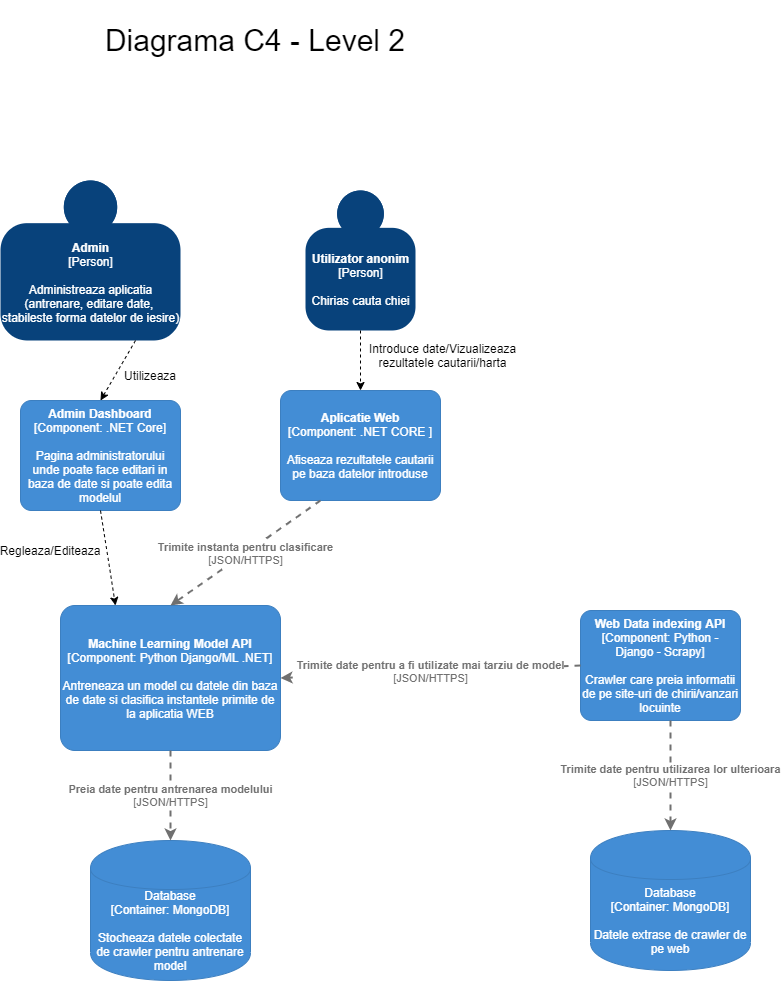

The diagram above was exported from draw.io. Its source (the exported page's mxGraphModel, read from the mxfile embedded in the PNG):
<mxGraphModel dx="1038" dy="1623" grid="1" gridSize="10" guides="1" tooltips="1" connect="1" arrows="1" fold="1" page="1" pageScale="1" pageWidth="850" pageHeight="1100" math="0" shadow="0">
  <root>
    <mxCell id="0" />
    <mxCell id="1" parent="0" />
    <object placeholders="1" c4Name="Utilizator anonim" c4Type="Person" c4Description="Chirias cauta chiei" label="&lt;b&gt;%c4Name%&lt;/b&gt;&lt;div&gt;[%c4Type%]&lt;/div&gt;&lt;br&gt;&lt;div&gt;%c4Description%&lt;/div&gt;" id="lCRpKp3KXfc2B5_sQJSF-1">
      <mxCell style="html=1;dashed=0;whitespace=wrap;fillColor=#08427b;strokeColor=none;fontColor=#ffffff;shape=mxgraph.c4.person;align=center;metaEdit=1;points=[[0.5,0,0],[1,0.5,0],[1,0.75,0],[0.75,1,0],[0.5,1,0],[0.25,1,0],[0,0.75,0],[0,0.5,0]];metaData={&quot;c4Type&quot;:{&quot;editable&quot;:false}};" parent="1" vertex="1">
        <mxGeometry x="505" y="40" width="110.00000000000001" height="140" as="geometry" />
      </mxCell>
    </object>
    <object placeholders="1" c4Name="Aplicatie Web" c4Type="Component" c4Technology=".NET CORE " c4Description="Afiseaza rezultatele cautarii pe baza datelor introduse" label="&lt;b&gt;%c4Name%&lt;/b&gt;&lt;div&gt;[%c4Type%: %c4Technology%]&lt;/div&gt;&lt;br&gt;&lt;div&gt;%c4Description%&lt;/div&gt;" id="lCRpKp3KXfc2B5_sQJSF-3">
      <mxCell style="rounded=1;whiteSpace=wrap;html=1;labelBackgroundColor=none;fillColor=#438DD5;fontColor=#ffffff;align=center;arcSize=10;strokeColor=#3C7FC0;metaEdit=1;metaData={&quot;c4Type&quot;:{&quot;editable&quot;:false}};points=[[0.25,0,0],[0.5,0,0],[0.75,0,0],[1,0.25,0],[1,0.5,0],[1,0.75,0],[0.75,1,0],[0.5,1,0],[0.25,1,0],[0,0.75,0],[0,0.5,0],[0,0.25,0]];" parent="1" vertex="1">
        <mxGeometry x="480" y="240" width="160" height="110.00000000000001" as="geometry" />
      </mxCell>
    </object>
    <object placeholders="1" c4Name="Web Data indexing API" c4Type="Component" c4Technology="Python - Django - Scrapy" c4Description="Crawler care preia informatii de pe site-uri de chirii/vanzari locuinte" label="&lt;b&gt;%c4Name%&lt;/b&gt;&lt;div&gt;[%c4Type%: %c4Technology%]&lt;/div&gt;&lt;br&gt;&lt;div&gt;%c4Description%&lt;/div&gt;" id="lCRpKp3KXfc2B5_sQJSF-5">
      <mxCell style="rounded=1;whiteSpace=wrap;html=1;labelBackgroundColor=none;fillColor=#438DD5;fontColor=#ffffff;align=center;arcSize=10;strokeColor=#3C7FC0;metaEdit=1;metaData={&quot;c4Type&quot;:{&quot;editable&quot;:false}};points=[[0.25,0,0],[0.5,0,0],[0.75,0,0],[1,0.25,0],[1,0.5,0],[1,0.75,0],[0.75,1,0],[0.5,1,0],[0.25,1,0],[0,0.75,0],[0,0.5,0],[0,0.25,0]];" parent="1" vertex="1">
        <mxGeometry x="780" y="460" width="160" height="110.00000000000001" as="geometry" />
      </mxCell>
    </object>
    <object placeholders="1" c4Type="Database" c4Technology="MongoDB" c4Description="Stocheaza datele colectate de crawler pentru antrenare model" label="%c4Type%&lt;div&gt;[Container:&amp;nbsp;%c4Technology%]&lt;/div&gt;&lt;br&gt;&lt;div&gt;%c4Description%&lt;/div&gt;" id="lCRpKp3KXfc2B5_sQJSF-7">
      <mxCell style="shape=cylinder;whiteSpace=wrap;html=1;boundedLbl=1;rounded=0;labelBackgroundColor=none;fillColor=#438DD5;fontSize=12;fontColor=#ffffff;align=center;strokeColor=#3C7FC0;metaEdit=1;points=[[0.5,0,0],[1,0.25,0],[1,0.5,0],[1,0.75,0],[0.5,1,0],[0,0.75,0],[0,0.5,0],[0,0.25,0]];metaData={&quot;c4Type&quot;:{&quot;editable&quot;:false}};" parent="1" vertex="1">
        <mxGeometry x="290" y="690" width="160" height="140" as="geometry" />
      </mxCell>
    </object>
    <object placeholders="1" c4Name="Machine Learning Model API" c4Type="Component" c4Technology="Python Django/ML .NET" c4Description="Antreneaza un model cu datele din baza de date si clasifica instantele primite de la aplicatia WEB" label="&lt;b&gt;%c4Name%&lt;/b&gt;&lt;div&gt;[%c4Type%: %c4Technology%]&lt;/div&gt;&lt;br&gt;&lt;div&gt;%c4Description%&lt;/div&gt;" id="lCRpKp3KXfc2B5_sQJSF-8">
      <mxCell style="rounded=1;whiteSpace=wrap;html=1;labelBackgroundColor=none;fillColor=#438DD5;fontColor=#ffffff;align=center;arcSize=10;strokeColor=#3C7FC0;metaEdit=1;metaData={&quot;c4Type&quot;:{&quot;editable&quot;:false}};points=[[0.25,0,0],[0.5,0,0],[0.75,0,0],[1,0.25,0],[1,0.5,0],[1,0.75,0],[0.75,1,0],[0.5,1,0],[0.25,1,0],[0,0.75,0],[0,0.5,0],[0,0.25,0]];" parent="1" vertex="1">
        <mxGeometry x="260" y="455" width="220" height="145" as="geometry" />
      </mxCell>
    </object>
    <object placeholders="1" c4Type="Relationship" c4Technology="JSON/HTTPS" c4Description="Trimite instanta pentru clasificare" label="&lt;div style=&quot;text-align: left&quot;&gt;&lt;div style=&quot;text-align: center&quot;&gt;&lt;b&gt;%c4Description%&lt;/b&gt;&lt;/div&gt;&lt;div style=&quot;text-align: center&quot;&gt;[%c4Technology%]&lt;/div&gt;&lt;/div&gt;" id="lCRpKp3KXfc2B5_sQJSF-10">
      <mxCell style="edgeStyle=none;rounded=0;html=1;entryX=0.5;entryY=0;jettySize=auto;orthogonalLoop=1;strokeColor=#707070;strokeWidth=2;fontColor=#707070;jumpStyle=none;dashed=1;metaEdit=1;metaData={&quot;c4Type&quot;:{&quot;editable&quot;:false}};exitX=0.25;exitY=1;exitDx=0;exitDy=0;exitPerimeter=0;entryDx=0;entryDy=0;entryPerimeter=0;" parent="1" source="lCRpKp3KXfc2B5_sQJSF-3" target="lCRpKp3KXfc2B5_sQJSF-8" edge="1">
        <mxGeometry width="160" relative="1" as="geometry">
          <mxPoint x="620" y="390" as="sourcePoint" />
          <mxPoint x="780" y="390" as="targetPoint" />
        </mxGeometry>
      </mxCell>
    </object>
    <mxCell id="lCRpKp3KXfc2B5_sQJSF-11" value="" style="endArrow=classic;html=1;exitX=0.5;exitY=1;exitDx=0;exitDy=0;exitPerimeter=0;entryX=0.5;entryY=0;entryDx=0;entryDy=0;entryPerimeter=0;dashed=1;" parent="1" source="lCRpKp3KXfc2B5_sQJSF-1" target="lCRpKp3KXfc2B5_sQJSF-3" edge="1">
      <mxGeometry width="50" height="50" relative="1" as="geometry">
        <mxPoint x="590" y="250" as="sourcePoint" />
        <mxPoint x="640" y="200" as="targetPoint" />
      </mxGeometry>
    </mxCell>
    <mxCell id="lCRpKp3KXfc2B5_sQJSF-12" value="Introduce date/Vizualizeaza rezultatele cautarii/harta" style="text;html=1;strokeColor=none;fillColor=none;align=center;verticalAlign=middle;whiteSpace=wrap;rounded=0;" parent="1" vertex="1">
      <mxGeometry x="560" y="190" width="165" height="30" as="geometry" />
    </mxCell>
    <object placeholders="1" c4Type="Relationship" c4Technology="JSON/HTTPS" c4Description="Trimite date pentru a fi utilizate mai tarziu de model" label="&lt;div style=&quot;text-align: left&quot;&gt;&lt;div style=&quot;text-align: center&quot;&gt;&lt;b&gt;%c4Description%&lt;/b&gt;&lt;/div&gt;&lt;div style=&quot;text-align: center&quot;&gt;[%c4Technology%]&lt;/div&gt;&lt;/div&gt;" id="lCRpKp3KXfc2B5_sQJSF-13">
      <mxCell style="edgeStyle=none;rounded=0;html=1;entryX=1;entryY=0.5;jettySize=auto;orthogonalLoop=1;strokeColor=#707070;strokeWidth=2;fontColor=#707070;jumpStyle=none;dashed=1;metaEdit=1;metaData={&quot;c4Type&quot;:{&quot;editable&quot;:false}};entryDx=0;entryDy=0;entryPerimeter=0;exitX=0;exitY=0.5;exitDx=0;exitDy=0;exitPerimeter=0;" parent="1" source="lCRpKp3KXfc2B5_sQJSF-5" target="lCRpKp3KXfc2B5_sQJSF-8" edge="1">
        <mxGeometry width="160" relative="1" as="geometry">
          <mxPoint x="660" y="470" as="sourcePoint" />
          <mxPoint x="500" y="470" as="targetPoint" />
        </mxGeometry>
      </mxCell>
    </object>
    <object placeholders="1" c4Type="Relationship" c4Technology="JSON/HTTPS" c4Description="Preia date pentru antrenarea modelului" label="&lt;div style=&quot;text-align: left&quot;&gt;&lt;div style=&quot;text-align: center&quot;&gt;&lt;b&gt;%c4Description%&lt;/b&gt;&lt;/div&gt;&lt;div style=&quot;text-align: center&quot;&gt;[%c4Technology%]&lt;/div&gt;&lt;/div&gt;" id="lCRpKp3KXfc2B5_sQJSF-15">
      <mxCell style="edgeStyle=none;rounded=0;html=1;entryX=0.5;entryY=0;jettySize=auto;orthogonalLoop=1;strokeColor=#707070;strokeWidth=2;fontColor=#707070;jumpStyle=none;dashed=1;metaEdit=1;metaData={&quot;c4Type&quot;:{&quot;editable&quot;:false}};entryDx=0;entryDy=0;entryPerimeter=0;exitX=0.5;exitY=1;exitDx=0;exitDy=0;exitPerimeter=0;" parent="1" source="lCRpKp3KXfc2B5_sQJSF-8" target="lCRpKp3KXfc2B5_sQJSF-7" edge="1">
        <mxGeometry width="160" relative="1" as="geometry">
          <mxPoint x="480" y="670" as="sourcePoint" />
          <mxPoint x="725" y="670" as="targetPoint" />
        </mxGeometry>
      </mxCell>
    </object>
    <object placeholders="1" c4Name="Admin" c4Type="Person" c4Description="Administreaza aplicatia&#10;(antrenare, editare date, &#10;stabileste forma datelor de iesire)" label="&lt;b&gt;%c4Name%&lt;/b&gt;&lt;div&gt;[%c4Type%]&lt;/div&gt;&lt;br&gt;&lt;div&gt;%c4Description%&lt;/div&gt;" id="3EX8ZwHMnAgoCs5hQ_kK-1">
      <mxCell style="html=1;dashed=0;whitespace=wrap;fillColor=#08427b;strokeColor=none;fontColor=#ffffff;shape=mxgraph.c4.person;align=center;metaEdit=1;points=[[0.5,0,0],[1,0.5,0],[1,0.75,0],[0.75,1,0],[0.5,1,0],[0.25,1,0],[0,0.75,0],[0,0.5,0]];metaData={&quot;c4Type&quot;:{&quot;editable&quot;:false}};" vertex="1" parent="1">
        <mxGeometry x="200" y="30" width="180" height="160" as="geometry" />
      </mxCell>
    </object>
    <mxCell id="3EX8ZwHMnAgoCs5hQ_kK-2" value="" style="endArrow=classic;html=1;exitX=0.75;exitY=1;exitDx=0;exitDy=0;exitPerimeter=0;entryX=0.5;entryY=0;entryDx=0;entryDy=0;entryPerimeter=0;dashed=1;" edge="1" parent="1" source="3EX8ZwHMnAgoCs5hQ_kK-1" target="3EX8ZwHMnAgoCs5hQ_kK-3">
      <mxGeometry width="50" height="50" relative="1" as="geometry">
        <mxPoint x="450" y="190" as="sourcePoint" />
        <mxPoint x="450" y="250" as="targetPoint" />
      </mxGeometry>
    </mxCell>
    <object placeholders="1" c4Name="Admin Dashboard" c4Type="Component" c4Technology=".NET Core" c4Description="Pagina administratorului unde poate face editari in baza de date si poate edita modelul" label="&lt;b&gt;%c4Name%&lt;/b&gt;&lt;div&gt;[%c4Type%: %c4Technology%]&lt;/div&gt;&lt;br&gt;&lt;div&gt;%c4Description%&lt;/div&gt;" id="3EX8ZwHMnAgoCs5hQ_kK-3">
      <mxCell style="rounded=1;whiteSpace=wrap;html=1;labelBackgroundColor=none;fillColor=#438DD5;fontColor=#ffffff;align=center;arcSize=10;strokeColor=#3C7FC0;metaEdit=1;metaData={&quot;c4Type&quot;:{&quot;editable&quot;:false}};points=[[0.25,0,0],[0.5,0,0],[0.75,0,0],[1,0.25,0],[1,0.5,0],[1,0.75,0],[0.75,1,0],[0.5,1,0],[0.25,1,0],[0,0.75,0],[0,0.5,0],[0,0.25,0]];" vertex="1" parent="1">
        <mxGeometry x="220" y="250" width="160" height="110.00000000000001" as="geometry" />
      </mxCell>
    </object>
    <mxCell id="3EX8ZwHMnAgoCs5hQ_kK-4" value="" style="endArrow=classic;html=1;exitX=0.5;exitY=1;exitDx=0;exitDy=0;exitPerimeter=0;entryX=0.25;entryY=0;entryDx=0;entryDy=0;entryPerimeter=0;dashed=1;" edge="1" parent="1" source="3EX8ZwHMnAgoCs5hQ_kK-3" target="lCRpKp3KXfc2B5_sQJSF-8">
      <mxGeometry width="50" height="50" relative="1" as="geometry">
        <mxPoint x="435" y="230" as="sourcePoint" />
        <mxPoint x="400" y="290" as="targetPoint" />
      </mxGeometry>
    </mxCell>
    <mxCell id="3EX8ZwHMnAgoCs5hQ_kK-5" value="Utilizeaza" style="text;html=1;strokeColor=none;fillColor=none;align=center;verticalAlign=middle;whiteSpace=wrap;rounded=0;" vertex="1" parent="1">
      <mxGeometry x="320" y="210" width="60" height="30" as="geometry" />
    </mxCell>
    <object placeholders="1" c4Type="Database" c4Technology="MongoDB" c4Description="Datele extrase de crawler de pe web" label="%c4Type%&lt;div&gt;[Container:&amp;nbsp;%c4Technology%]&lt;/div&gt;&lt;br&gt;&lt;div&gt;%c4Description%&lt;/div&gt;" id="3EX8ZwHMnAgoCs5hQ_kK-6">
      <mxCell style="shape=cylinder;whiteSpace=wrap;html=1;boundedLbl=1;rounded=0;labelBackgroundColor=none;fillColor=#438DD5;fontSize=12;fontColor=#ffffff;align=center;strokeColor=#3C7FC0;metaEdit=1;points=[[0.5,0,0],[1,0.25,0],[1,0.5,0],[1,0.75,0],[0.5,1,0],[0,0.75,0],[0,0.5,0],[0,0.25,0]];metaData={&quot;c4Type&quot;:{&quot;editable&quot;:false}};" vertex="1" parent="1">
        <mxGeometry x="790" y="680" width="160" height="140" as="geometry" />
      </mxCell>
    </object>
    <object placeholders="1" c4Type="Relationship" c4Technology="JSON/HTTPS" c4Description="Trimite date pentru utilizarea lor ulterioara" label="&lt;div style=&quot;text-align: left&quot;&gt;&lt;div style=&quot;text-align: center&quot;&gt;&lt;b&gt;%c4Description%&lt;/b&gt;&lt;/div&gt;&lt;div style=&quot;text-align: center&quot;&gt;[%c4Technology%]&lt;/div&gt;&lt;/div&gt;" id="3EX8ZwHMnAgoCs5hQ_kK-7">
      <mxCell style="edgeStyle=none;rounded=0;html=1;entryX=0.5;entryY=0;jettySize=auto;orthogonalLoop=1;strokeColor=#707070;strokeWidth=2;fontColor=#707070;jumpStyle=none;dashed=1;metaEdit=1;metaData={&quot;c4Type&quot;:{&quot;editable&quot;:false}};entryDx=0;entryDy=0;entryPerimeter=0;" edge="1" parent="1" target="3EX8ZwHMnAgoCs5hQ_kK-6">
        <mxGeometry width="160" relative="1" as="geometry">
          <mxPoint x="870" y="570" as="sourcePoint" />
          <mxPoint x="860" y="660" as="targetPoint" />
        </mxGeometry>
      </mxCell>
    </object>
    <mxCell id="3EX8ZwHMnAgoCs5hQ_kK-8" value="Diagrama C4 - Level 2" style="text;html=1;strokeColor=none;fillColor=none;align=center;verticalAlign=middle;whiteSpace=wrap;rounded=0;fontSize=30;" vertex="1" parent="1">
      <mxGeometry x="280" y="-150" width="350" height="80" as="geometry" />
    </mxCell>
    <mxCell id="3EX8ZwHMnAgoCs5hQ_kK-9" value="Regleaza/Editeaza" style="text;html=1;strokeColor=none;fillColor=none;align=center;verticalAlign=middle;whiteSpace=wrap;rounded=0;" vertex="1" parent="1">
      <mxGeometry x="200" y="380" width="100" height="40" as="geometry" />
    </mxCell>
  </root>
</mxGraphModel>